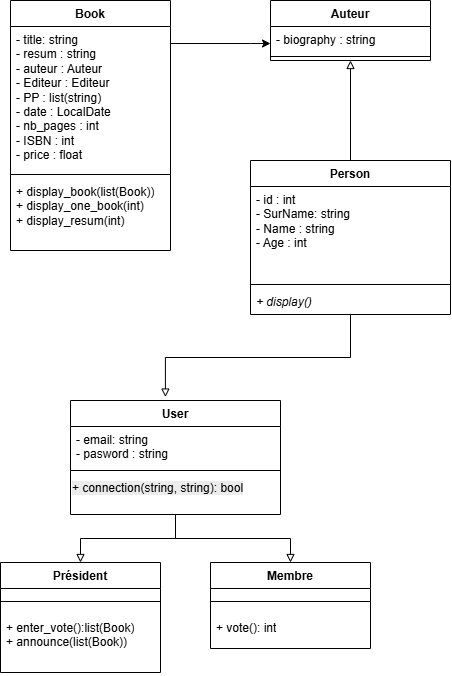

The diagram above was exported from draw.io. Its source (the exported page's mxGraphModel, read from the mxfile embedded in the PNG):
<mxGraphModel dx="1014" dy="593" grid="1" gridSize="10" guides="1" tooltips="1" connect="1" arrows="1" fold="1" page="1" pageScale="1" pageWidth="827" pageHeight="1169" math="0" shadow="0">
  <root>
    <mxCell id="0" />
    <mxCell id="1" parent="0" />
    <mxCell id="a3Mh7gkhbAU9WIP-unI6-14" edge="1" parent="1" source="a3Mh7gkhbAU9WIP-unI6-1" style="edgeStyle=orthogonalEdgeStyle;rounded=0;orthogonalLoop=1;jettySize=auto;html=1;endArrow=classic;endFill=1;" target="a3Mh7gkhbAU9WIP-unI6-10">
      <mxGeometry relative="1" as="geometry">
        <Array as="points">
          <mxPoint x="440" y="163" />
          <mxPoint x="440" y="163" />
        </Array>
      </mxGeometry>
    </mxCell>
    <mxCell id="a3Mh7gkhbAU9WIP-unI6-1" parent="1" style="swimlane;fontStyle=1;align=center;verticalAlign=top;childLayout=stackLayout;horizontal=1;startSize=26;horizontalStack=0;resizeParent=1;resizeParentMax=0;resizeLast=0;collapsible=1;marginBottom=0;whiteSpace=wrap;html=1;" value="Book" vertex="1">
      <mxGeometry height="250" width="160" x="200" y="120" as="geometry" />
    </mxCell>
    <mxCell id="a3Mh7gkhbAU9WIP-unI6-2" parent="a3Mh7gkhbAU9WIP-unI6-1" style="text;strokeColor=none;fillColor=none;align=left;verticalAlign=top;spacingLeft=4;spacingRight=4;overflow=hidden;rotatable=0;points=[[0,0.5],[1,0.5]];portConstraint=eastwest;whiteSpace=wrap;html=1;" value="- title: string&lt;div&gt;- resum : string&lt;/div&gt;&lt;div&gt;- auteur : Auteur&lt;/div&gt;&lt;div&gt;- Editeur : Editeur&lt;/div&gt;&lt;div&gt;- PP : list(string)&lt;/div&gt;&lt;div&gt;- date : LocalDate&lt;/div&gt;&lt;div&gt;- nb_pages : int&lt;/div&gt;&lt;div&gt;- ISBN : int&lt;/div&gt;&lt;div&gt;- price : float&lt;/div&gt;" vertex="1">
      <mxGeometry height="144" width="160" y="26" as="geometry" />
    </mxCell>
    <mxCell id="a3Mh7gkhbAU9WIP-unI6-3" parent="a3Mh7gkhbAU9WIP-unI6-1" style="line;strokeWidth=1;fillColor=none;align=left;verticalAlign=middle;spacingTop=-1;spacingLeft=3;spacingRight=3;rotatable=0;labelPosition=right;points=[];portConstraint=eastwest;strokeColor=inherit;" value="" vertex="1">
      <mxGeometry height="8" width="160" y="170" as="geometry" />
    </mxCell>
    <mxCell id="a3Mh7gkhbAU9WIP-unI6-4" parent="a3Mh7gkhbAU9WIP-unI6-1" style="text;strokeColor=none;fillColor=none;align=left;verticalAlign=top;spacingLeft=4;spacingRight=4;overflow=hidden;rotatable=0;points=[[0,0.5],[1,0.5]];portConstraint=eastwest;whiteSpace=wrap;html=1;" value="+ display_book(list(Book))&lt;div&gt;+ display_one_book(int)&lt;/div&gt;&lt;div&gt;+ display_resum(int)&lt;/div&gt;" vertex="1">
      <mxGeometry height="72" width="160" y="178" as="geometry" />
    </mxCell>
    <mxCell id="a3Mh7gkhbAU9WIP-unI6-37" edge="1" parent="1" source="a3Mh7gkhbAU9WIP-unI6-5" style="edgeStyle=orthogonalEdgeStyle;rounded=0;orthogonalLoop=1;jettySize=auto;html=1;entryX=0.5;entryY=1;entryDx=0;entryDy=0;endArrow=block;endFill=0;" target="a3Mh7gkhbAU9WIP-unI6-9">
      <mxGeometry relative="1" as="geometry" />
    </mxCell>
    <mxCell id="a3Mh7gkhbAU9WIP-unI6-5" parent="1" style="swimlane;fontStyle=1;align=center;verticalAlign=top;childLayout=stackLayout;horizontal=1;startSize=26;horizontalStack=0;resizeParent=1;resizeParentMax=0;resizeLast=0;collapsible=1;marginBottom=0;whiteSpace=wrap;html=1;" value="Person" vertex="1">
      <mxGeometry height="154" width="200" x="440" y="280" as="geometry" />
    </mxCell>
    <mxCell id="a3Mh7gkhbAU9WIP-unI6-6" parent="a3Mh7gkhbAU9WIP-unI6-5" style="text;strokeColor=none;fillColor=none;align=left;verticalAlign=top;spacingLeft=4;spacingRight=4;overflow=hidden;rotatable=0;points=[[0,0.5],[1,0.5]];portConstraint=eastwest;whiteSpace=wrap;html=1;" value="- id : int&lt;div&gt;- SurName: string&lt;div&gt;- Name : string&lt;/div&gt;&lt;div&gt;- Age : int&lt;/div&gt;&lt;/div&gt;&lt;div&gt;&lt;br&gt;&lt;/div&gt;" vertex="1">
      <mxGeometry height="94" width="200" y="26" as="geometry" />
    </mxCell>
    <mxCell id="a3Mh7gkhbAU9WIP-unI6-7" parent="a3Mh7gkhbAU9WIP-unI6-5" style="line;strokeWidth=1;fillColor=none;align=left;verticalAlign=middle;spacingTop=-1;spacingLeft=3;spacingRight=3;rotatable=0;labelPosition=right;points=[];portConstraint=eastwest;strokeColor=inherit;" value="" vertex="1">
      <mxGeometry height="8" width="200" y="120" as="geometry" />
    </mxCell>
    <mxCell id="a3Mh7gkhbAU9WIP-unI6-8" parent="a3Mh7gkhbAU9WIP-unI6-5" style="text;strokeColor=none;fillColor=none;align=left;verticalAlign=top;spacingLeft=4;spacingRight=4;overflow=hidden;rotatable=0;points=[[0,0.5],[1,0.5]];portConstraint=eastwest;whiteSpace=wrap;html=1;" value="&lt;i&gt;+ display()&lt;/i&gt;" vertex="1">
      <mxGeometry height="26" width="200" y="128" as="geometry" />
    </mxCell>
    <mxCell id="a3Mh7gkhbAU9WIP-unI6-9" parent="1" style="swimlane;fontStyle=1;align=center;verticalAlign=top;childLayout=stackLayout;horizontal=1;startSize=26;horizontalStack=0;resizeParent=1;resizeParentMax=0;resizeLast=0;collapsible=1;marginBottom=0;whiteSpace=wrap;html=1;" value="Auteur" vertex="1">
      <mxGeometry height="60" width="160" x="460" y="120" as="geometry" />
    </mxCell>
    <mxCell id="a3Mh7gkhbAU9WIP-unI6-10" parent="a3Mh7gkhbAU9WIP-unI6-9" style="text;strokeColor=none;fillColor=none;align=left;verticalAlign=top;spacingLeft=4;spacingRight=4;overflow=hidden;rotatable=0;points=[[0,0.5],[1,0.5]];portConstraint=eastwest;whiteSpace=wrap;html=1;" value="- biography&lt;span style=&quot;background-color: transparent; color: light-dark(rgb(0, 0, 0), rgb(255, 255, 255));&quot;&gt;&amp;nbsp;: string&lt;/span&gt;" vertex="1">
      <mxGeometry height="26" width="160" y="26" as="geometry" />
    </mxCell>
    <mxCell id="a3Mh7gkhbAU9WIP-unI6-11" parent="a3Mh7gkhbAU9WIP-unI6-9" style="line;strokeWidth=1;fillColor=none;align=left;verticalAlign=middle;spacingTop=-1;spacingLeft=3;spacingRight=3;rotatable=0;labelPosition=right;points=[];portConstraint=eastwest;strokeColor=inherit;" value="" vertex="1">
      <mxGeometry height="8" width="160" y="52" as="geometry" />
    </mxCell>
    <mxCell id="a3Mh7gkhbAU9WIP-unI6-15" parent="1" style="swimlane;fontStyle=1;align=center;verticalAlign=top;childLayout=stackLayout;horizontal=1;startSize=26;horizontalStack=0;resizeParent=1;resizeParentMax=0;resizeLast=0;collapsible=1;marginBottom=0;whiteSpace=wrap;html=1;" value="Président" vertex="1">
      <mxGeometry height="110" width="160" x="190" y="682" as="geometry" />
    </mxCell>
    <mxCell id="a3Mh7gkhbAU9WIP-unI6-17" parent="a3Mh7gkhbAU9WIP-unI6-15" style="line;strokeWidth=1;fillColor=none;align=left;verticalAlign=middle;spacingTop=-1;spacingLeft=3;spacingRight=3;rotatable=0;labelPosition=right;points=[];portConstraint=eastwest;strokeColor=inherit;" value="" vertex="1">
      <mxGeometry height="26" width="160" y="26" as="geometry" />
    </mxCell>
    <mxCell id="a3Mh7gkhbAU9WIP-unI6-18" parent="a3Mh7gkhbAU9WIP-unI6-15" style="text;strokeColor=none;fillColor=none;align=left;verticalAlign=top;spacingLeft=4;spacingRight=4;overflow=hidden;rotatable=0;points=[[0,0.5],[1,0.5]];portConstraint=eastwest;whiteSpace=wrap;html=1;" value="+ enter_vote():list(Book)&lt;div&gt;+ announce(list(Book))&lt;/div&gt;" vertex="1">
      <mxGeometry height="58" width="160" y="52" as="geometry" />
    </mxCell>
    <mxCell id="a3Mh7gkhbAU9WIP-unI6-19" parent="1" style="swimlane;fontStyle=1;align=center;verticalAlign=top;childLayout=stackLayout;horizontal=1;startSize=26;horizontalStack=0;resizeParent=1;resizeParentMax=0;resizeLast=0;collapsible=1;marginBottom=0;whiteSpace=wrap;html=1;" value="Membre" vertex="1">
      <mxGeometry height="86" width="160" x="400" y="682" as="geometry" />
    </mxCell>
    <mxCell id="a3Mh7gkhbAU9WIP-unI6-21" parent="a3Mh7gkhbAU9WIP-unI6-19" style="line;strokeWidth=1;fillColor=none;align=left;verticalAlign=middle;spacingTop=-1;spacingLeft=3;spacingRight=3;rotatable=0;labelPosition=right;points=[];portConstraint=eastwest;strokeColor=inherit;" value="" vertex="1">
      <mxGeometry height="26" width="160" y="26" as="geometry" />
    </mxCell>
    <mxCell id="a3Mh7gkhbAU9WIP-unI6-22" parent="a3Mh7gkhbAU9WIP-unI6-19" style="text;strokeColor=none;fillColor=none;align=left;verticalAlign=top;spacingLeft=4;spacingRight=4;overflow=hidden;rotatable=0;points=[[0,0.5],[1,0.5]];portConstraint=eastwest;whiteSpace=wrap;html=1;" value="+ vote(): int" vertex="1">
      <mxGeometry height="34" width="160" y="52" as="geometry" />
    </mxCell>
    <mxCell id="a3Mh7gkhbAU9WIP-unI6-29" parent="1" style="swimlane;fontStyle=1;align=center;verticalAlign=top;childLayout=stackLayout;horizontal=1;startSize=26;horizontalStack=0;resizeParent=1;resizeParentMax=0;resizeLast=0;collapsible=1;marginBottom=0;whiteSpace=wrap;html=1;" value="User" vertex="1">
      <mxGeometry height="114" width="210" x="260" y="520" as="geometry" />
    </mxCell>
    <mxCell id="a3Mh7gkhbAU9WIP-unI6-30" parent="a3Mh7gkhbAU9WIP-unI6-29" style="text;strokeColor=none;fillColor=none;align=left;verticalAlign=top;spacingLeft=4;spacingRight=4;overflow=hidden;rotatable=0;points=[[0,0.5],[1,0.5]];portConstraint=eastwest;whiteSpace=wrap;html=1;" value="- email: string&lt;div&gt;- pasword : string&lt;/div&gt;" vertex="1">
      <mxGeometry height="40" width="210" y="26" as="geometry" />
    </mxCell>
    <mxCell id="a3Mh7gkhbAU9WIP-unI6-31" parent="a3Mh7gkhbAU9WIP-unI6-29" style="line;strokeWidth=1;fillColor=none;align=left;verticalAlign=middle;spacingTop=-1;spacingLeft=3;spacingRight=3;rotatable=0;labelPosition=right;points=[];portConstraint=eastwest;strokeColor=inherit;" value="" vertex="1">
      <mxGeometry height="8" width="210" y="66" as="geometry" />
    </mxCell>
    <mxCell id="a3Mh7gkhbAU9WIP-unI6-33" parent="a3Mh7gkhbAU9WIP-unI6-29" style="text;whiteSpace=wrap;html=1;" value="&lt;span style=&quot;color: rgb(0, 0, 0); font-family: Helvetica; font-size: 12px; font-style: normal; font-variant-ligatures: normal; font-variant-caps: normal; font-weight: 400; letter-spacing: normal; orphans: 2; text-align: left; text-indent: 0px; text-transform: none; widows: 2; word-spacing: 0px; -webkit-text-stroke-width: 0px; white-space: normal; background-color: rgb(236, 236, 236); text-decoration-thickness: initial; text-decoration-style: initial; text-decoration-color: initial; display: inline !important; float: none;&quot;&gt;+ connection(string, string): bool&lt;/span&gt;" vertex="1">
      <mxGeometry height="40" width="210" y="74" as="geometry" />
    </mxCell>
    <mxCell id="a3Mh7gkhbAU9WIP-unI6-36" edge="1" parent="1" source="a3Mh7gkhbAU9WIP-unI6-5" style="edgeStyle=orthogonalEdgeStyle;rounded=0;orthogonalLoop=1;jettySize=auto;html=1;entryX=0.452;entryY=-0.03;entryDx=0;entryDy=0;entryPerimeter=0;endArrow=block;endFill=0;" target="a3Mh7gkhbAU9WIP-unI6-29">
      <mxGeometry relative="1" as="geometry" />
    </mxCell>
    <mxCell id="a3Mh7gkhbAU9WIP-unI6-38" edge="1" parent="1" source="a3Mh7gkhbAU9WIP-unI6-33" style="edgeStyle=orthogonalEdgeStyle;rounded=0;orthogonalLoop=1;jettySize=auto;html=1;entryX=0.5;entryY=0;entryDx=0;entryDy=0;endArrow=block;endFill=0;" target="a3Mh7gkhbAU9WIP-unI6-15">
      <mxGeometry relative="1" as="geometry" />
    </mxCell>
    <mxCell id="a3Mh7gkhbAU9WIP-unI6-39" edge="1" parent="1" source="a3Mh7gkhbAU9WIP-unI6-33" style="edgeStyle=orthogonalEdgeStyle;rounded=0;orthogonalLoop=1;jettySize=auto;html=1;entryX=0.5;entryY=0;entryDx=0;entryDy=0;endArrow=block;endFill=0;" target="a3Mh7gkhbAU9WIP-unI6-19">
      <mxGeometry relative="1" as="geometry" />
    </mxCell>
  </root>
</mxGraphModel>